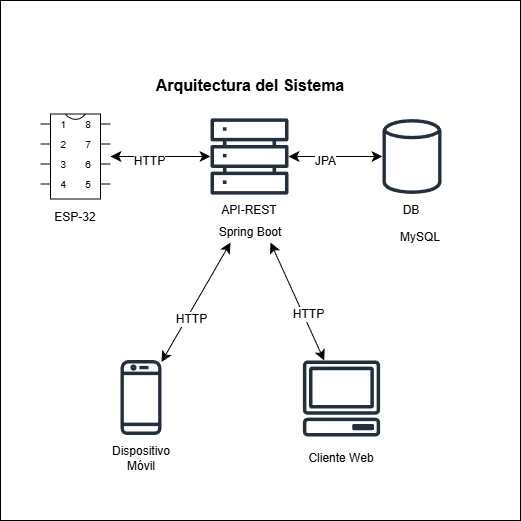

The diagram above was exported from draw.io. Its source (the exported page's mxGraphModel, read from the mxfile embedded in the PNG):
<mxGraphModel dx="774" dy="981" grid="1" gridSize="10" guides="1" tooltips="1" connect="1" arrows="1" fold="1" page="1" pageScale="1" pageWidth="827" pageHeight="1169" math="0" shadow="0">
  <root>
    <mxCell id="0" />
    <mxCell id="1" parent="0" />
    <mxCell id="VeVhvoSGe8xkM9PLjFNz-6" value="" style="group" vertex="1" connectable="0" parent="1">
      <mxGeometry x="190" y="230" width="520" height="520" as="geometry" />
    </mxCell>
    <mxCell id="VeVhvoSGe8xkM9PLjFNz-5" value="" style="whiteSpace=wrap;html=1;aspect=fixed;" vertex="1" parent="VeVhvoSGe8xkM9PLjFNz-6">
      <mxGeometry width="520" height="520" as="geometry" />
    </mxCell>
    <mxCell id="VeVhvoSGe8xkM9PLjFNz-1" value="" style="sketch=0;outlineConnect=0;fontColor=#232F3E;gradientColor=none;fillColor=#232F3D;strokeColor=none;dashed=0;verticalLabelPosition=bottom;verticalAlign=top;align=center;html=1;fontSize=12;fontStyle=0;aspect=fixed;pointerEvents=1;shape=mxgraph.aws4.mobile_client;" parent="VeVhvoSGe8xkM9PLjFNz-6" vertex="1">
      <mxGeometry x="120" y="358" width="41" height="78" as="geometry" />
    </mxCell>
    <mxCell id="VeVhvoSGe8xkM9PLjFNz-2" value="" style="sketch=0;outlineConnect=0;fontColor=#232F3E;gradientColor=none;fillColor=#232F3D;strokeColor=none;dashed=0;verticalLabelPosition=bottom;verticalAlign=top;align=center;html=1;fontSize=12;fontStyle=0;aspect=fixed;pointerEvents=1;shape=mxgraph.aws4.client;" parent="VeVhvoSGe8xkM9PLjFNz-6" vertex="1">
      <mxGeometry x="302" y="360" width="78" height="76" as="geometry" />
    </mxCell>
    <mxCell id="VeVhvoSGe8xkM9PLjFNz-11" value="" style="group" parent="VeVhvoSGe8xkM9PLjFNz-6" vertex="1" connectable="0">
      <mxGeometry x="210" y="117" width="78" height="108" as="geometry" />
    </mxCell>
    <mxCell id="VeVhvoSGe8xkM9PLjFNz-4" value="" style="sketch=0;outlineConnect=0;fontColor=#232F3E;gradientColor=none;fillColor=#232F3D;strokeColor=none;dashed=0;verticalLabelPosition=bottom;verticalAlign=top;align=center;html=1;fontSize=12;fontStyle=0;aspect=fixed;pointerEvents=1;shape=mxgraph.aws4.servers;" parent="VeVhvoSGe8xkM9PLjFNz-11" vertex="1">
      <mxGeometry width="78" height="78" as="geometry" />
    </mxCell>
    <mxCell id="VeVhvoSGe8xkM9PLjFNz-10" value="API-REST" style="text;html=1;whiteSpace=wrap;strokeColor=none;fillColor=none;align=center;verticalAlign=middle;rounded=0;" parent="VeVhvoSGe8xkM9PLjFNz-11" vertex="1">
      <mxGeometry x="9" y="78" width="60" height="30" as="geometry" />
    </mxCell>
    <mxCell id="VeVhvoSGe8xkM9PLjFNz-17" value="" style="group" parent="VeVhvoSGe8xkM9PLjFNz-6" vertex="1" connectable="0">
      <mxGeometry x="381" y="117" width="60" height="108" as="geometry" />
    </mxCell>
    <mxCell id="VeVhvoSGe8xkM9PLjFNz-3" value="" style="sketch=0;outlineConnect=0;fontColor=#232F3E;gradientColor=none;fillColor=#232F3D;strokeColor=none;dashed=0;verticalLabelPosition=bottom;verticalAlign=top;align=center;html=1;fontSize=12;fontStyle=0;aspect=fixed;pointerEvents=1;shape=mxgraph.aws4.generic_database;" parent="VeVhvoSGe8xkM9PLjFNz-17" vertex="1">
      <mxGeometry x="1" width="59" height="78" as="geometry" />
    </mxCell>
    <mxCell id="VeVhvoSGe8xkM9PLjFNz-16" value="DB" style="text;html=1;whiteSpace=wrap;strokeColor=none;fillColor=none;align=center;verticalAlign=middle;rounded=0;" parent="VeVhvoSGe8xkM9PLjFNz-17" vertex="1">
      <mxGeometry y="78" width="60" height="30" as="geometry" />
    </mxCell>
    <mxCell id="VeVhvoSGe8xkM9PLjFNz-18" value="" style="shadow=0;dashed=0;align=center;html=1;strokeWidth=1;shape=mxgraph.electrical.logic_gates.dual_inline_ic;labelNames=a,b,c,d,e,f,g,h,i,j,k,l,m,n,o,p,q,r,s,t;whiteSpace=wrap;" parent="VeVhvoSGe8xkM9PLjFNz-6" vertex="1">
      <mxGeometry x="40" y="113.5" width="70" height="85" as="geometry" />
    </mxCell>
    <mxCell id="VeVhvoSGe8xkM9PLjFNz-24" value="" style="endArrow=classic;startArrow=classic;html=1;rounded=0;fontSize=12;startSize=8;endSize=8;curved=1;entryX=0.25;entryY=1;entryDx=0;entryDy=0;" parent="VeVhvoSGe8xkM9PLjFNz-6" source="VeVhvoSGe8xkM9PLjFNz-1" target="VeVhvoSGe8xkM9PLjFNz-34" edge="1">
      <mxGeometry width="50" height="50" relative="1" as="geometry">
        <mxPoint x="352" y="425" as="sourcePoint" />
        <mxPoint x="280" y="290" as="targetPoint" />
      </mxGeometry>
    </mxCell>
    <mxCell id="VeVhvoSGe8xkM9PLjFNz-25" value="HTTP" style="edgeLabel;html=1;align=center;verticalAlign=middle;resizable=0;points=[];fontSize=12;" parent="VeVhvoSGe8xkM9PLjFNz-24" vertex="1" connectable="0">
      <mxGeometry x="-0.2445" y="-4" relative="1" as="geometry">
        <mxPoint as="offset" />
      </mxGeometry>
    </mxCell>
    <mxCell id="VeVhvoSGe8xkM9PLjFNz-26" value="" style="endArrow=classic;startArrow=classic;html=1;rounded=0;fontSize=12;startSize=8;endSize=8;curved=1;entryX=0.75;entryY=1;entryDx=0;entryDy=0;" parent="VeVhvoSGe8xkM9PLjFNz-6" source="VeVhvoSGe8xkM9PLjFNz-2" target="VeVhvoSGe8xkM9PLjFNz-34" edge="1">
      <mxGeometry width="50" height="50" relative="1" as="geometry">
        <mxPoint x="390" y="457" as="sourcePoint" />
        <mxPoint x="469" y="320" as="targetPoint" />
      </mxGeometry>
    </mxCell>
    <mxCell id="VeVhvoSGe8xkM9PLjFNz-27" value="HTTP" style="edgeLabel;html=1;align=center;verticalAlign=middle;resizable=0;points=[];fontSize=12;" parent="VeVhvoSGe8xkM9PLjFNz-26" vertex="1" connectable="0">
      <mxGeometry x="-0.2445" y="-4" relative="1" as="geometry">
        <mxPoint as="offset" />
      </mxGeometry>
    </mxCell>
    <mxCell id="VeVhvoSGe8xkM9PLjFNz-28" value="" style="endArrow=classic;startArrow=classic;html=1;rounded=0;fontSize=12;startSize=8;endSize=8;curved=1;" parent="VeVhvoSGe8xkM9PLjFNz-6" source="VeVhvoSGe8xkM9PLjFNz-18" target="VeVhvoSGe8xkM9PLjFNz-4" edge="1">
      <mxGeometry width="50" height="50" relative="1" as="geometry">
        <mxPoint x="190" y="457" as="sourcePoint" />
        <mxPoint x="190" y="156" as="targetPoint" />
      </mxGeometry>
    </mxCell>
    <mxCell id="VeVhvoSGe8xkM9PLjFNz-29" value="HTTP" style="edgeLabel;html=1;align=center;verticalAlign=middle;resizable=0;points=[];fontSize=12;" parent="VeVhvoSGe8xkM9PLjFNz-28" vertex="1" connectable="0">
      <mxGeometry x="-0.2445" y="-4" relative="1" as="geometry">
        <mxPoint as="offset" />
      </mxGeometry>
    </mxCell>
    <mxCell id="VeVhvoSGe8xkM9PLjFNz-30" value="" style="endArrow=classic;startArrow=classic;html=1;rounded=0;fontSize=12;startSize=8;endSize=8;curved=1;" parent="VeVhvoSGe8xkM9PLjFNz-6" source="VeVhvoSGe8xkM9PLjFNz-4" target="VeVhvoSGe8xkM9PLjFNz-3" edge="1">
      <mxGeometry width="50" height="50" relative="1" as="geometry">
        <mxPoint x="320" y="240" as="sourcePoint" />
        <mxPoint x="430" y="339" as="targetPoint" />
      </mxGeometry>
    </mxCell>
    <mxCell id="VeVhvoSGe8xkM9PLjFNz-31" value="JPA" style="edgeLabel;html=1;align=center;verticalAlign=middle;resizable=0;points=[];fontSize=12;" parent="VeVhvoSGe8xkM9PLjFNz-30" vertex="1" connectable="0">
      <mxGeometry x="-0.2445" y="-4" relative="1" as="geometry">
        <mxPoint as="offset" />
      </mxGeometry>
    </mxCell>
    <mxCell id="VeVhvoSGe8xkM9PLjFNz-32" value="Dispositivo Móvil" style="text;html=1;strokeColor=none;fillColor=none;align=center;verticalAlign=middle;whiteSpace=wrap;rounded=0;fontSize=12;" parent="VeVhvoSGe8xkM9PLjFNz-6" vertex="1">
      <mxGeometry x="100.5" y="448" width="80" height="20" as="geometry" />
    </mxCell>
    <mxCell id="VeVhvoSGe8xkM9PLjFNz-33" value="Cliente Web" style="text;html=1;strokeColor=none;fillColor=none;align=center;verticalAlign=middle;whiteSpace=wrap;rounded=0;fontSize=12;" parent="VeVhvoSGe8xkM9PLjFNz-6" vertex="1">
      <mxGeometry x="301" y="448" width="80" height="20" as="geometry" />
    </mxCell>
    <mxCell id="VeVhvoSGe8xkM9PLjFNz-34" value="Spring Boot" style="text;html=1;strokeColor=none;fillColor=none;align=center;verticalAlign=middle;whiteSpace=wrap;rounded=0;fontSize=12;" parent="VeVhvoSGe8xkM9PLjFNz-6" vertex="1">
      <mxGeometry x="210" y="222" width="80" height="20" as="geometry" />
    </mxCell>
    <mxCell id="VeVhvoSGe8xkM9PLjFNz-35" value="MySQL" style="text;html=1;strokeColor=none;fillColor=none;align=center;verticalAlign=middle;whiteSpace=wrap;rounded=0;fontSize=12;" parent="VeVhvoSGe8xkM9PLjFNz-6" vertex="1">
      <mxGeometry x="380" y="227" width="80" height="20" as="geometry" />
    </mxCell>
    <mxCell id="VeVhvoSGe8xkM9PLjFNz-36" value="ESP-32" style="text;html=1;strokeColor=none;fillColor=none;align=center;verticalAlign=middle;whiteSpace=wrap;rounded=0;fontSize=12;" parent="VeVhvoSGe8xkM9PLjFNz-6" vertex="1">
      <mxGeometry x="35" y="207" width="80" height="20" as="geometry" />
    </mxCell>
    <mxCell id="VeVhvoSGe8xkM9PLjFNz-37" value="Arquitectura del Sistema" style="text;html=1;strokeColor=none;fillColor=none;align=center;verticalAlign=middle;whiteSpace=wrap;rounded=0;fontSize=16;fontStyle=1" parent="VeVhvoSGe8xkM9PLjFNz-6" vertex="1">
      <mxGeometry x="150" y="70" width="200" height="30" as="geometry" />
    </mxCell>
  </root>
</mxGraphModel>